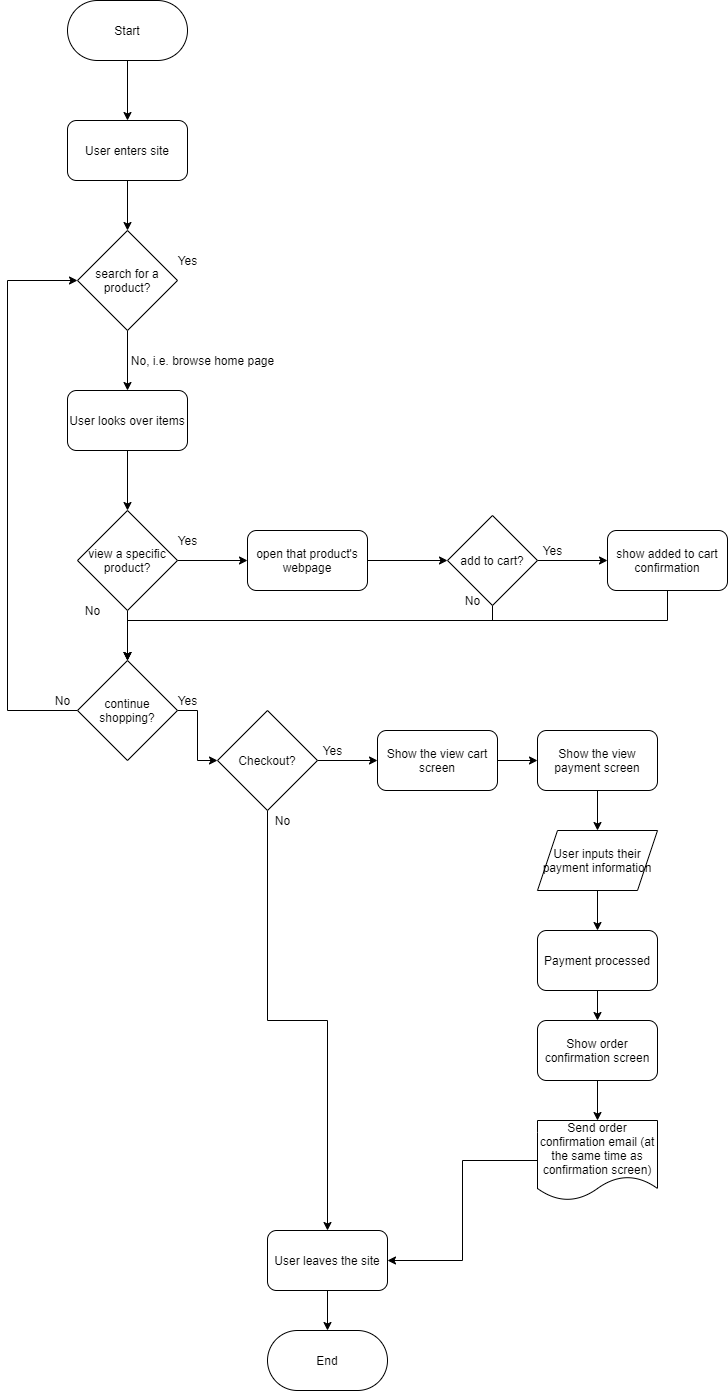

The diagram above was exported from draw.io. Its source (the exported page's mxGraphModel, read from the mxfile embedded in the PNG):
<mxGraphModel dx="1060" dy="369" grid="1" gridSize="10" guides="1" tooltips="1" connect="1" arrows="1" fold="1" page="1" pageScale="1" pageWidth="850" pageHeight="1100" math="0" shadow="0">
  <root>
    <mxCell id="0" />
    <mxCell id="1" parent="0" />
    <mxCell id="6" style="edgeStyle=orthogonalEdgeStyle;rounded=0;orthogonalLoop=1;jettySize=auto;html=1;" parent="1" source="2" target="5" edge="1">
      <mxGeometry relative="1" as="geometry" />
    </mxCell>
    <mxCell id="2" value="Start" style="rounded=1;whiteSpace=wrap;html=1;arcSize=50;" parent="1" vertex="1">
      <mxGeometry x="160" y="20" width="120" height="60" as="geometry" />
    </mxCell>
    <mxCell id="8" style="edgeStyle=orthogonalEdgeStyle;rounded=0;orthogonalLoop=1;jettySize=auto;html=1;entryX=0.5;entryY=0;entryDx=0;entryDy=0;" parent="1" source="5" target="7" edge="1">
      <mxGeometry relative="1" as="geometry" />
    </mxCell>
    <mxCell id="5" value="User enters site" style="rounded=1;whiteSpace=wrap;html=1;" parent="1" vertex="1">
      <mxGeometry x="160" y="140" width="120" height="60" as="geometry" />
    </mxCell>
    <mxCell id="14" style="edgeStyle=orthogonalEdgeStyle;rounded=0;orthogonalLoop=1;jettySize=auto;html=1;exitX=0.5;exitY=1;exitDx=0;exitDy=0;entryX=0.5;entryY=0;entryDx=0;entryDy=0;" parent="1" source="7" target="12" edge="1">
      <mxGeometry relative="1" as="geometry" />
    </mxCell>
    <mxCell id="7" value="search for a product?" style="rhombus;whiteSpace=wrap;html=1;" parent="1" vertex="1">
      <mxGeometry x="170" y="250" width="100" height="100" as="geometry" />
    </mxCell>
    <mxCell id="16" style="edgeStyle=orthogonalEdgeStyle;rounded=0;orthogonalLoop=1;jettySize=auto;html=1;entryX=0.5;entryY=0;entryDx=0;entryDy=0;" parent="1" source="12" target="15" edge="1">
      <mxGeometry relative="1" as="geometry" />
    </mxCell>
    <mxCell id="12" value="User looks over items" style="rounded=1;whiteSpace=wrap;html=1;" parent="1" vertex="1">
      <mxGeometry x="160" y="410" width="120" height="60" as="geometry" />
    </mxCell>
    <mxCell id="18" style="edgeStyle=orthogonalEdgeStyle;rounded=0;orthogonalLoop=1;jettySize=auto;html=1;entryX=0;entryY=0.5;entryDx=0;entryDy=0;" parent="1" source="15" target="17" edge="1">
      <mxGeometry relative="1" as="geometry" />
    </mxCell>
    <mxCell id="24" style="edgeStyle=orthogonalEdgeStyle;rounded=0;orthogonalLoop=1;jettySize=auto;html=1;entryX=0.5;entryY=0;entryDx=0;entryDy=0;" parent="1" source="15" target="23" edge="1">
      <mxGeometry relative="1" as="geometry" />
    </mxCell>
    <mxCell id="15" value="view a specific product?" style="rhombus;whiteSpace=wrap;html=1;rounded=0;" parent="1" vertex="1">
      <mxGeometry x="170" y="530" width="100" height="100" as="geometry" />
    </mxCell>
    <mxCell id="20" style="edgeStyle=orthogonalEdgeStyle;rounded=0;orthogonalLoop=1;jettySize=auto;html=1;entryX=0;entryY=0.5;entryDx=0;entryDy=0;" parent="1" source="17" target="19" edge="1">
      <mxGeometry relative="1" as="geometry" />
    </mxCell>
    <mxCell id="17" value="open that product's webpage" style="rounded=1;whiteSpace=wrap;html=1;" parent="1" vertex="1">
      <mxGeometry x="340" y="550" width="120" height="60" as="geometry" />
    </mxCell>
    <mxCell id="22" style="edgeStyle=orthogonalEdgeStyle;rounded=0;orthogonalLoop=1;jettySize=auto;html=1;exitX=1;exitY=0.5;exitDx=0;exitDy=0;entryX=0;entryY=0.5;entryDx=0;entryDy=0;" parent="1" source="19" target="21" edge="1">
      <mxGeometry relative="1" as="geometry" />
    </mxCell>
    <mxCell id="28" style="edgeStyle=orthogonalEdgeStyle;rounded=0;orthogonalLoop=1;jettySize=auto;html=1;entryX=0.5;entryY=0;entryDx=0;entryDy=0;" parent="1" source="19" target="23" edge="1">
      <mxGeometry relative="1" as="geometry">
        <Array as="points">
          <mxPoint x="585" y="640" />
          <mxPoint x="220" y="640" />
        </Array>
      </mxGeometry>
    </mxCell>
    <mxCell id="19" value="add to cart?" style="rhombus;whiteSpace=wrap;html=1;rounded=0;" parent="1" vertex="1">
      <mxGeometry x="540" y="535" width="90" height="90" as="geometry" />
    </mxCell>
    <mxCell id="27" style="edgeStyle=orthogonalEdgeStyle;rounded=0;orthogonalLoop=1;jettySize=auto;html=1;entryX=0.5;entryY=0;entryDx=0;entryDy=0;" parent="1" source="21" target="23" edge="1">
      <mxGeometry relative="1" as="geometry">
        <Array as="points">
          <mxPoint x="760" y="640" />
          <mxPoint x="220" y="640" />
        </Array>
      </mxGeometry>
    </mxCell>
    <mxCell id="21" value="show added to cart confirmation" style="rounded=1;whiteSpace=wrap;html=1;" parent="1" vertex="1">
      <mxGeometry x="700" y="550" width="120" height="60" as="geometry" />
    </mxCell>
    <mxCell id="29" style="edgeStyle=orthogonalEdgeStyle;rounded=0;orthogonalLoop=1;jettySize=auto;html=1;exitX=0;exitY=0.5;exitDx=0;exitDy=0;entryX=0;entryY=0.5;entryDx=0;entryDy=0;" parent="1" source="23" target="7" edge="1">
      <mxGeometry relative="1" as="geometry">
        <Array as="points">
          <mxPoint x="100" y="730" />
          <mxPoint x="100" y="300" />
        </Array>
      </mxGeometry>
    </mxCell>
    <mxCell id="31" style="edgeStyle=orthogonalEdgeStyle;rounded=0;orthogonalLoop=1;jettySize=auto;html=1;entryX=0;entryY=0.5;entryDx=0;entryDy=0;" parent="1" source="23" target="30" edge="1">
      <mxGeometry relative="1" as="geometry" />
    </mxCell>
    <mxCell id="23" value="continue shopping?" style="rhombus;whiteSpace=wrap;html=1;rounded=0;" parent="1" vertex="1">
      <mxGeometry x="170" y="680" width="100" height="100" as="geometry" />
    </mxCell>
    <mxCell id="41" style="edgeStyle=orthogonalEdgeStyle;rounded=0;orthogonalLoop=1;jettySize=auto;html=1;entryX=0;entryY=0.5;entryDx=0;entryDy=0;" parent="1" source="30" target="32" edge="1">
      <mxGeometry relative="1" as="geometry" />
    </mxCell>
    <mxCell id="48" style="edgeStyle=orthogonalEdgeStyle;rounded=0;orthogonalLoop=1;jettySize=auto;html=1;entryX=0.5;entryY=0;entryDx=0;entryDy=0;" parent="1" source="30" target="40" edge="1">
      <mxGeometry relative="1" as="geometry" />
    </mxCell>
    <mxCell id="30" value="Checkout?" style="rhombus;whiteSpace=wrap;html=1;rounded=0;" parent="1" vertex="1">
      <mxGeometry x="310" y="730" width="100" height="100" as="geometry" />
    </mxCell>
    <mxCell id="42" style="edgeStyle=orthogonalEdgeStyle;rounded=0;orthogonalLoop=1;jettySize=auto;html=1;" parent="1" source="32" target="33" edge="1">
      <mxGeometry relative="1" as="geometry" />
    </mxCell>
    <mxCell id="32" value="Show the view cart screen" style="rounded=1;whiteSpace=wrap;html=1;" parent="1" vertex="1">
      <mxGeometry x="470" y="750" width="120" height="60" as="geometry" />
    </mxCell>
    <mxCell id="43" style="edgeStyle=orthogonalEdgeStyle;rounded=0;orthogonalLoop=1;jettySize=auto;html=1;" parent="1" source="33" target="35" edge="1">
      <mxGeometry relative="1" as="geometry" />
    </mxCell>
    <mxCell id="33" value="Show the view payment screen" style="rounded=1;whiteSpace=wrap;html=1;" parent="1" vertex="1">
      <mxGeometry x="630" y="750" width="120" height="60" as="geometry" />
    </mxCell>
    <mxCell id="44" style="edgeStyle=orthogonalEdgeStyle;rounded=0;orthogonalLoop=1;jettySize=auto;html=1;" parent="1" source="35" target="36" edge="1">
      <mxGeometry relative="1" as="geometry" />
    </mxCell>
    <mxCell id="35" value="User inputs their payment information" style="shape=parallelogram;perimeter=parallelogramPerimeter;whiteSpace=wrap;html=1;fixedSize=1;rounded=0;" parent="1" vertex="1">
      <mxGeometry x="630" y="850" width="120" height="60" as="geometry" />
    </mxCell>
    <mxCell id="45" style="edgeStyle=orthogonalEdgeStyle;rounded=0;orthogonalLoop=1;jettySize=auto;html=1;" parent="1" source="36" target="37" edge="1">
      <mxGeometry relative="1" as="geometry" />
    </mxCell>
    <mxCell id="36" value="Payment processed" style="rounded=1;whiteSpace=wrap;html=1;" parent="1" vertex="1">
      <mxGeometry x="630" y="950" width="120" height="60" as="geometry" />
    </mxCell>
    <mxCell id="46" style="edgeStyle=orthogonalEdgeStyle;rounded=0;orthogonalLoop=1;jettySize=auto;html=1;entryX=0.5;entryY=0;entryDx=0;entryDy=0;" parent="1" source="37" target="39" edge="1">
      <mxGeometry relative="1" as="geometry" />
    </mxCell>
    <mxCell id="37" value="Show order confirmation screen" style="rounded=1;whiteSpace=wrap;html=1;" parent="1" vertex="1">
      <mxGeometry x="630" y="1040" width="120" height="60" as="geometry" />
    </mxCell>
    <mxCell id="47" style="edgeStyle=orthogonalEdgeStyle;rounded=0;orthogonalLoop=1;jettySize=auto;html=1;entryX=1;entryY=0.5;entryDx=0;entryDy=0;" parent="1" source="39" target="40" edge="1">
      <mxGeometry relative="1" as="geometry" />
    </mxCell>
    <mxCell id="39" value="Send order confirmation email (at the same time as confirmation screen)" style="shape=document;whiteSpace=wrap;html=1;boundedLbl=1;rounded=0;" parent="1" vertex="1">
      <mxGeometry x="630" y="1140" width="120" height="80" as="geometry" />
    </mxCell>
    <mxCell id="50" style="edgeStyle=orthogonalEdgeStyle;rounded=0;orthogonalLoop=1;jettySize=auto;html=1;" parent="1" source="40" target="49" edge="1">
      <mxGeometry relative="1" as="geometry" />
    </mxCell>
    <mxCell id="40" value="User leaves the site" style="rounded=1;whiteSpace=wrap;html=1;" parent="1" vertex="1">
      <mxGeometry x="360" y="1250" width="120" height="60" as="geometry" />
    </mxCell>
    <mxCell id="49" value="End" style="rounded=1;whiteSpace=wrap;html=1;arcSize=50;" parent="1" vertex="1">
      <mxGeometry x="360" y="1350" width="120" height="60" as="geometry" />
    </mxCell>
    <mxCell id="51" value="Yes" style="text;html=1;align=center;verticalAlign=middle;resizable=0;points=[];autosize=1;strokeColor=none;" parent="1" vertex="1">
      <mxGeometry x="265" y="270" width="30" height="20" as="geometry" />
    </mxCell>
    <mxCell id="52" value="No, i.e. browse home page" style="text;html=1;align=center;verticalAlign=middle;resizable=0;points=[];autosize=1;strokeColor=none;" parent="1" vertex="1">
      <mxGeometry x="215" y="370" width="160" height="20" as="geometry" />
    </mxCell>
    <mxCell id="53" value="Yes" style="text;html=1;align=center;verticalAlign=middle;resizable=0;points=[];autosize=1;strokeColor=none;" parent="1" vertex="1">
      <mxGeometry x="265" y="550" width="30" height="20" as="geometry" />
    </mxCell>
    <mxCell id="54" value="No" style="text;html=1;align=center;verticalAlign=middle;resizable=0;points=[];autosize=1;strokeColor=none;" parent="1" vertex="1">
      <mxGeometry x="170" y="620" width="30" height="20" as="geometry" />
    </mxCell>
    <mxCell id="55" value="No" style="text;html=1;align=center;verticalAlign=middle;resizable=0;points=[];autosize=1;strokeColor=none;" parent="1" vertex="1">
      <mxGeometry x="140" y="710" width="30" height="20" as="geometry" />
    </mxCell>
    <mxCell id="56" value="Yes" style="text;html=1;align=center;verticalAlign=middle;resizable=0;points=[];autosize=1;strokeColor=none;" parent="1" vertex="1">
      <mxGeometry x="265" y="710" width="30" height="20" as="geometry" />
    </mxCell>
    <mxCell id="57" value="Yes" style="text;html=1;align=center;verticalAlign=middle;resizable=0;points=[];autosize=1;strokeColor=none;" parent="1" vertex="1">
      <mxGeometry x="630" y="560" width="30" height="20" as="geometry" />
    </mxCell>
    <mxCell id="58" value="No" style="text;html=1;align=center;verticalAlign=middle;resizable=0;points=[];autosize=1;strokeColor=none;" parent="1" vertex="1">
      <mxGeometry x="550" y="610" width="30" height="20" as="geometry" />
    </mxCell>
    <mxCell id="60" value="Yes" style="text;html=1;align=center;verticalAlign=middle;resizable=0;points=[];autosize=1;strokeColor=none;" parent="1" vertex="1">
      <mxGeometry x="410" y="760" width="30" height="20" as="geometry" />
    </mxCell>
    <mxCell id="61" value="No" style="text;html=1;align=center;verticalAlign=middle;resizable=0;points=[];autosize=1;strokeColor=none;" parent="1" vertex="1">
      <mxGeometry x="360" y="830" width="30" height="20" as="geometry" />
    </mxCell>
  </root>
</mxGraphModel>